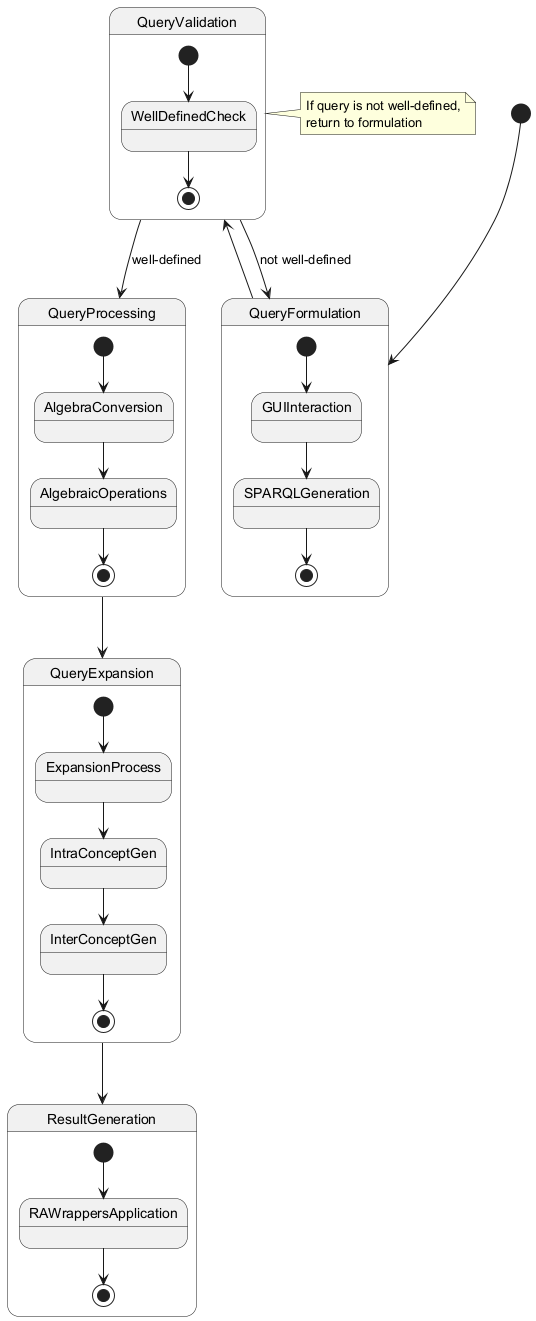

The diagram above was rendered by PlantUML. Its source (embedded in the PNG):
@startuml
[*] --> QueryFormulation

state QueryFormulation {
  [*] --> GUIInteraction
  GUIInteraction --> SPARQLGeneration
  SPARQLGeneration --> [*]
}

state QueryValidation {
  [*] --> WellDefinedCheck
  WellDefinedCheck --> [*]
}

state QueryProcessing {
  [*] --> AlgebraConversion
  AlgebraConversion --> AlgebraicOperations
  AlgebraicOperations --> [*]
}

state QueryExpansion {
  [*] --> ExpansionProcess
  ExpansionProcess --> IntraConceptGen
  IntraConceptGen --> InterConceptGen
  InterConceptGen --> [*]
}

state ResultGeneration {
  [*] --> RAWrappersApplication
  RAWrappersApplication --> [*]
}

QueryFormulation --> QueryValidation
QueryValidation --> QueryProcessing : well-defined
QueryValidation --> QueryFormulation : not well-defined
QueryProcessing --> QueryExpansion
QueryExpansion --> ResultGeneration

note right of QueryValidation
  If query is not well-defined,
  return to formulation
end note
@enduml